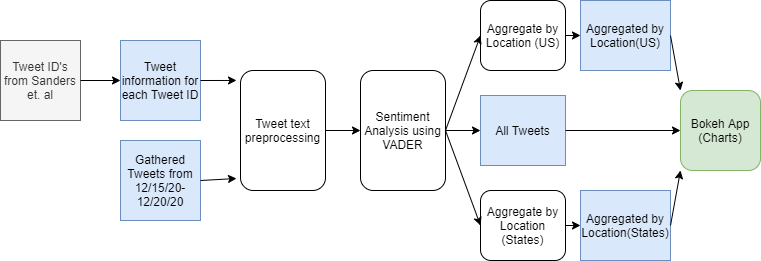

The diagram above was exported from draw.io. Its source (the exported page's mxGraphModel, read from the mxfile embedded in the PNG):
<mxGraphModel dx="458" dy="739" grid="1" gridSize="10" guides="1" tooltips="1" connect="1" arrows="1" fold="1" page="1" pageScale="1" pageWidth="850" pageHeight="1100" math="0" shadow="0">
  <root>
    <mxCell id="0" />
    <mxCell id="1" parent="0" />
    <mxCell id="5x6gyJWDE00IggX-Mu3e-1" value="Tweet ID's from Sanders et. al" style="rounded=0;whiteSpace=wrap;html=1;fillColor=#f5f5f5;strokeColor=#666666;fontColor=#333333;" parent="1" vertex="1">
      <mxGeometry x="40" y="160" width="80" height="80" as="geometry" />
    </mxCell>
    <mxCell id="5x6gyJWDE00IggX-Mu3e-2" value="Tweet information for each Tweet ID" style="rounded=0;whiteSpace=wrap;html=1;fillColor=#dae8fc;strokeColor=#6c8ebf;" parent="1" vertex="1">
      <mxGeometry x="160" y="160" width="80" height="80" as="geometry" />
    </mxCell>
    <mxCell id="5x6gyJWDE00IggX-Mu3e-3" value="" style="endArrow=classic;html=1;exitX=1;exitY=0.5;exitDx=0;exitDy=0;entryX=0;entryY=0.5;entryDx=0;entryDy=0;" parent="1" source="5x6gyJWDE00IggX-Mu3e-1" target="5x6gyJWDE00IggX-Mu3e-2" edge="1">
      <mxGeometry width="50" height="50" relative="1" as="geometry">
        <mxPoint x="210" y="390" as="sourcePoint" />
        <mxPoint x="260" y="340" as="targetPoint" />
        <Array as="points" />
      </mxGeometry>
    </mxCell>
    <mxCell id="5x6gyJWDE00IggX-Mu3e-4" value="Gathered Tweets from 12/15/20-12/20/20" style="rounded=0;whiteSpace=wrap;html=1;fillColor=#dae8fc;strokeColor=#6c8ebf;" parent="1" vertex="1">
      <mxGeometry x="160" y="260" width="80" height="80" as="geometry" />
    </mxCell>
    <mxCell id="5x6gyJWDE00IggX-Mu3e-5" value="" style="endArrow=classic;html=1;exitX=1;exitY=0.5;exitDx=0;exitDy=0;entryX=-0.047;entryY=0.083;entryDx=0;entryDy=0;entryPerimeter=0;" parent="1" source="5x6gyJWDE00IggX-Mu3e-2" target="5x6gyJWDE00IggX-Mu3e-7" edge="1">
      <mxGeometry width="50" height="50" relative="1" as="geometry">
        <mxPoint x="280" y="199.5" as="sourcePoint" />
        <mxPoint x="320" y="199" as="targetPoint" />
        <Array as="points" />
      </mxGeometry>
    </mxCell>
    <mxCell id="5x6gyJWDE00IggX-Mu3e-6" value="" style="endArrow=classic;html=1;entryX=-0.047;entryY=0.9;entryDx=0;entryDy=0;entryPerimeter=0;exitX=1;exitY=0.5;exitDx=0;exitDy=0;" parent="1" source="5x6gyJWDE00IggX-Mu3e-4" target="5x6gyJWDE00IggX-Mu3e-7" edge="1">
      <mxGeometry width="50" height="50" relative="1" as="geometry">
        <mxPoint x="240" y="298" as="sourcePoint" />
        <mxPoint x="320" y="299" as="targetPoint" />
        <Array as="points" />
      </mxGeometry>
    </mxCell>
    <mxCell id="5x6gyJWDE00IggX-Mu3e-7" value="Tweet text preprocessing" style="rounded=1;whiteSpace=wrap;html=1;" parent="1" vertex="1">
      <mxGeometry x="280" y="190" width="85" height="120" as="geometry" />
    </mxCell>
    <mxCell id="5x6gyJWDE00IggX-Mu3e-8" value="Aggregate by Location (US)" style="rounded=1;whiteSpace=wrap;html=1;" parent="1" vertex="1">
      <mxGeometry x="520" y="120" width="85" height="70" as="geometry" />
    </mxCell>
    <mxCell id="5x6gyJWDE00IggX-Mu3e-9" value="" style="endArrow=classic;html=1;exitX=1;exitY=0.5;exitDx=0;exitDy=0;entryX=0;entryY=0.5;entryDx=0;entryDy=0;" parent="1" source="5x6gyJWDE00IggX-Mu3e-7" target="5x6gyJWDE00IggX-Mu3e-10" edge="1">
      <mxGeometry width="50" height="50" relative="1" as="geometry">
        <mxPoint x="405" y="249.54" as="sourcePoint" />
        <mxPoint x="445" y="249.5" as="targetPoint" />
        <Array as="points" />
      </mxGeometry>
    </mxCell>
    <mxCell id="5x6gyJWDE00IggX-Mu3e-10" value="Sentiment Analysis using VADER" style="rounded=1;whiteSpace=wrap;html=1;" parent="1" vertex="1">
      <mxGeometry x="400" y="190" width="85" height="120" as="geometry" />
    </mxCell>
    <mxCell id="5x6gyJWDE00IggX-Mu3e-11" value="All Tweets" style="rounded=0;whiteSpace=wrap;html=1;fillColor=#dae8fc;strokeColor=#6c8ebf;" parent="1" vertex="1">
      <mxGeometry x="520" y="215" width="85" height="70" as="geometry" />
    </mxCell>
    <mxCell id="5x6gyJWDE00IggX-Mu3e-12" value="Aggregate by Location (States)" style="rounded=1;whiteSpace=wrap;html=1;" parent="1" vertex="1">
      <mxGeometry x="520" y="310" width="85" height="70" as="geometry" />
    </mxCell>
    <mxCell id="5x6gyJWDE00IggX-Mu3e-14" value="" style="endArrow=classic;html=1;entryX=0;entryY=0.5;entryDx=0;entryDy=0;exitX=1;exitY=0.5;exitDx=0;exitDy=0;" parent="1" source="5x6gyJWDE00IggX-Mu3e-10" target="5x6gyJWDE00IggX-Mu3e-8" edge="1">
      <mxGeometry width="50" height="50" relative="1" as="geometry">
        <mxPoint x="565" y="230" as="sourcePoint" />
        <mxPoint x="585" y="180" as="targetPoint" />
        <Array as="points" />
      </mxGeometry>
    </mxCell>
    <mxCell id="5x6gyJWDE00IggX-Mu3e-15" value="" style="endArrow=classic;html=1;exitX=1;exitY=0.5;exitDx=0;exitDy=0;entryX=0;entryY=0.5;entryDx=0;entryDy=0;" parent="1" source="5x6gyJWDE00IggX-Mu3e-10" target="5x6gyJWDE00IggX-Mu3e-12" edge="1">
      <mxGeometry width="50" height="50" relative="1" as="geometry">
        <mxPoint x="565" y="260" as="sourcePoint" />
        <mxPoint x="590" y="325" as="targetPoint" />
        <Array as="points" />
      </mxGeometry>
    </mxCell>
    <mxCell id="5x6gyJWDE00IggX-Mu3e-17" value="" style="endArrow=classic;html=1;exitX=1;exitY=0.5;exitDx=0;exitDy=0;entryX=0;entryY=0.5;entryDx=0;entryDy=0;" parent="1" source="5x6gyJWDE00IggX-Mu3e-10" target="5x6gyJWDE00IggX-Mu3e-11" edge="1">
      <mxGeometry width="50" height="50" relative="1" as="geometry">
        <mxPoint x="590" y="390" as="sourcePoint" />
        <mxPoint x="640" y="340" as="targetPoint" />
      </mxGeometry>
    </mxCell>
    <mxCell id="5x6gyJWDE00IggX-Mu3e-18" value="" style="endArrow=classic;html=1;exitX=1;exitY=0.5;exitDx=0;exitDy=0;entryX=0;entryY=0.5;entryDx=0;entryDy=0;" parent="1" source="5x6gyJWDE00IggX-Mu3e-8" target="5x6gyJWDE00IggX-Mu3e-26" edge="1">
      <mxGeometry width="50" height="50" relative="1" as="geometry">
        <mxPoint x="625" y="160" as="sourcePoint" />
        <mxPoint x="690" y="175" as="targetPoint" />
      </mxGeometry>
    </mxCell>
    <mxCell id="5x6gyJWDE00IggX-Mu3e-23" style="edgeStyle=orthogonalEdgeStyle;rounded=0;orthogonalLoop=1;jettySize=auto;html=1;exitX=0.5;exitY=1;exitDx=0;exitDy=0;" parent="1" source="5x6gyJWDE00IggX-Mu3e-7" target="5x6gyJWDE00IggX-Mu3e-7" edge="1">
      <mxGeometry relative="1" as="geometry" />
    </mxCell>
    <mxCell id="5x6gyJWDE00IggX-Mu3e-24" value="" style="endArrow=classic;html=1;entryX=0;entryY=0.5;entryDx=0;entryDy=0;" parent="1" target="5x6gyJWDE00IggX-Mu3e-28" edge="1">
      <mxGeometry width="50" height="50" relative="1" as="geometry">
        <mxPoint x="605" y="250" as="sourcePoint" />
        <mxPoint x="690" y="259.5" as="targetPoint" />
      </mxGeometry>
    </mxCell>
    <mxCell id="5x6gyJWDE00IggX-Mu3e-25" value="" style="endArrow=classic;html=1;exitX=1;exitY=0.5;exitDx=0;exitDy=0;entryX=0;entryY=0.5;entryDx=0;entryDy=0;" parent="1" source="5x6gyJWDE00IggX-Mu3e-12" target="5x6gyJWDE00IggX-Mu3e-27" edge="1">
      <mxGeometry width="50" height="50" relative="1" as="geometry">
        <mxPoint x="620" y="345" as="sourcePoint" />
        <mxPoint x="685" y="344.5" as="targetPoint" />
      </mxGeometry>
    </mxCell>
    <mxCell id="5x6gyJWDE00IggX-Mu3e-26" value="Aggregated by Location(US)" style="rounded=0;whiteSpace=wrap;html=1;fillColor=#dae8fc;strokeColor=#6c8ebf;" parent="1" vertex="1">
      <mxGeometry x="620" y="120" width="90" height="70" as="geometry" />
    </mxCell>
    <mxCell id="5x6gyJWDE00IggX-Mu3e-27" value="Aggregated by Location(States)" style="rounded=0;whiteSpace=wrap;html=1;fillColor=#dae8fc;strokeColor=#6c8ebf;" parent="1" vertex="1">
      <mxGeometry x="620" y="310" width="90" height="70" as="geometry" />
    </mxCell>
    <mxCell id="5x6gyJWDE00IggX-Mu3e-28" value="Bokeh App (Charts)" style="whiteSpace=wrap;html=1;aspect=fixed;rounded=1;fillColor=#d5e8d4;strokeColor=#82b366;" parent="1" vertex="1">
      <mxGeometry x="720" y="210" width="80" height="80" as="geometry" />
    </mxCell>
    <mxCell id="5x6gyJWDE00IggX-Mu3e-30" value="" style="endArrow=classic;html=1;exitX=1;exitY=0.5;exitDx=0;exitDy=0;entryX=0;entryY=0;entryDx=0;entryDy=0;" parent="1" source="5x6gyJWDE00IggX-Mu3e-26" target="5x6gyJWDE00IggX-Mu3e-28" edge="1">
      <mxGeometry width="50" height="50" relative="1" as="geometry">
        <mxPoint x="750" y="170" as="sourcePoint" />
        <mxPoint x="885" y="170" as="targetPoint" />
      </mxGeometry>
    </mxCell>
    <mxCell id="5x6gyJWDE00IggX-Mu3e-31" value="" style="endArrow=classic;html=1;exitX=1;exitY=0.5;exitDx=0;exitDy=0;entryX=0;entryY=1;entryDx=0;entryDy=0;" parent="1" source="5x6gyJWDE00IggX-Mu3e-27" target="5x6gyJWDE00IggX-Mu3e-28" edge="1">
      <mxGeometry width="50" height="50" relative="1" as="geometry">
        <mxPoint x="670" y="450" as="sourcePoint" />
        <mxPoint x="805" y="450" as="targetPoint" />
      </mxGeometry>
    </mxCell>
  </root>
</mxGraphModel>